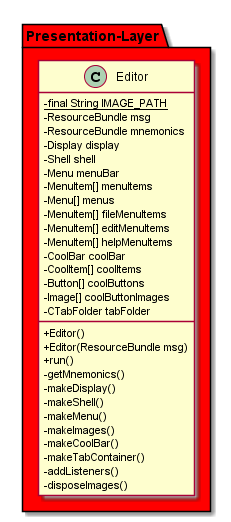

The diagram above was rendered by PlantUML. Its source (embedded in the PNG):
@startuml
skinparam classAttributeIconSize 0

package "Presentation-Layer" #FF0000 {
    class Editor {
        -{static} final String IMAGE_PATH
        -ResourceBundle msg
        -ResourceBundle mnemonics
        -Display display
        -Shell shell
        -Menu menuBar
        -MenuItem[] menuItems
        -Menu[] menus
        -MenuItem[] fileMenuItems
        -MenuItem[] editMenuItems
        -MenuItem[] helpMenuItems
        -CoolBar coolBar
        -CoolItem[] coolItems
        -Button[] coolButtons
        -Image[] coolButtonImages
        -CTabFolder tabFolder

        +Editor()
        +Editor(ResourceBundle msg)
        +run()
        -getMnemonics()
        -makeDisplay()
        -makeShell()
        -makeMenu()
        -makeImages()
        -makeCoolBar()
        -makeTabContainer()
        -addListeners()
        -disposeImages()
    }
}

@enduml